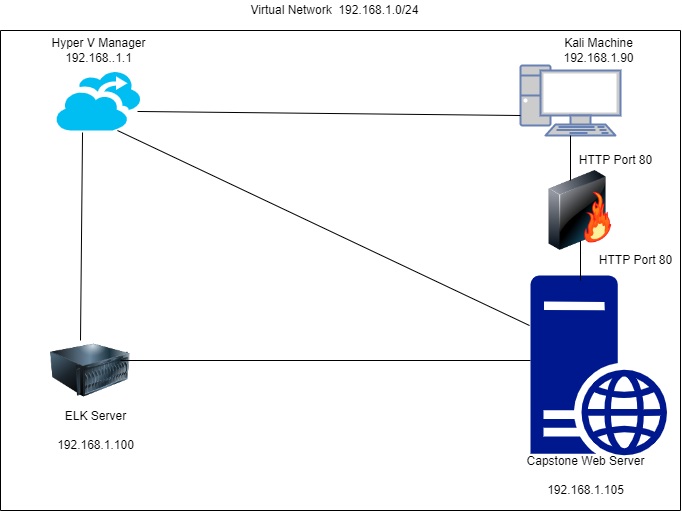

The diagram above was exported from draw.io. Its source (the exported page's mxGraphModel, read from the mxfile embedded in the PNG):
<mxGraphModel dx="1422" dy="794" grid="1" gridSize="10" guides="1" tooltips="1" connect="1" arrows="1" fold="1" page="1" pageScale="1" pageWidth="827" pageHeight="1169" math="0" shadow="0">
  <root>
    <mxCell id="0" />
    <mxCell id="1" parent="0" />
    <mxCell id="DvoO4GKxWYGVmUy78A9u-1" value="" style="sketch=0;aspect=fixed;pointerEvents=1;shadow=0;dashed=0;html=1;strokeColor=none;labelPosition=center;verticalLabelPosition=bottom;verticalAlign=top;align=center;fillColor=#00188D;shape=mxgraph.mscae.enterprise.web_server" parent="1" vertex="1">
      <mxGeometry x="610" y="405" width="136.8" height="180" as="geometry" />
    </mxCell>
    <mxCell id="DvoO4GKxWYGVmUy78A9u-2" value="" style="image;html=1;image=img/lib/clip_art/computers/Server_128x128.png" parent="1" vertex="1">
      <mxGeometry x="130" y="460" width="80" height="80" as="geometry" />
    </mxCell>
    <mxCell id="DvoO4GKxWYGVmUy78A9u-3" value="Capstone Web Server&lt;br&gt;&lt;br&gt;192.168.1.105" style="text;html=1;align=center;verticalAlign=middle;resizable=0;points=[];autosize=1;strokeColor=none;fillColor=none;" parent="1" vertex="1">
      <mxGeometry x="600" y="580" width="130" height="50" as="geometry" />
    </mxCell>
    <mxCell id="DvoO4GKxWYGVmUy78A9u-5" value="ELK Server&lt;br&gt;&lt;br&gt;192.168.1.100" style="text;html=1;align=center;verticalAlign=middle;resizable=0;points=[];autosize=1;strokeColor=none;fillColor=none;" parent="1" vertex="1">
      <mxGeometry x="130" y="535" width="90" height="50" as="geometry" />
    </mxCell>
    <mxCell id="DvoO4GKxWYGVmUy78A9u-7" value="" style="endArrow=none;html=1;rounded=0;" parent="1" edge="1">
      <mxGeometry width="50" height="50" relative="1" as="geometry">
        <mxPoint x="760" y="160" as="sourcePoint" />
        <mxPoint x="80" y="640" as="targetPoint" />
        <Array as="points">
          <mxPoint x="80" y="160" />
        </Array>
      </mxGeometry>
    </mxCell>
    <mxCell id="DvoO4GKxWYGVmUy78A9u-8" value="" style="endArrow=none;html=1;rounded=0;" parent="1" edge="1">
      <mxGeometry width="50" height="50" relative="1" as="geometry">
        <mxPoint x="760" y="640" as="sourcePoint" />
        <mxPoint x="760" y="160" as="targetPoint" />
      </mxGeometry>
    </mxCell>
    <mxCell id="DvoO4GKxWYGVmUy78A9u-9" value="" style="endArrow=none;html=1;rounded=0;" parent="1" edge="1">
      <mxGeometry width="50" height="50" relative="1" as="geometry">
        <mxPoint x="80" y="640" as="sourcePoint" />
        <mxPoint x="760" y="640" as="targetPoint" />
      </mxGeometry>
    </mxCell>
    <mxCell id="DvoO4GKxWYGVmUy78A9u-10" value="" style="verticalLabelPosition=bottom;html=1;verticalAlign=top;align=center;strokeColor=none;fillColor=#00BEF2;shape=mxgraph.azure.hyper_v_recovery_manager;" parent="1" vertex="1">
      <mxGeometry x="135" y="200" width="85" height="60" as="geometry" />
    </mxCell>
    <mxCell id="DvoO4GKxWYGVmUy78A9u-11" value="Hyper V Manager&lt;br&gt;192.168..1.1" style="text;html=1;align=center;verticalAlign=middle;resizable=0;points=[];autosize=1;strokeColor=none;fillColor=none;" parent="1" vertex="1">
      <mxGeometry x="122.5" y="165" width="110" height="30" as="geometry" />
    </mxCell>
    <mxCell id="DvoO4GKxWYGVmUy78A9u-12" value="" style="fontColor=#0066CC;verticalAlign=top;verticalLabelPosition=bottom;labelPosition=center;align=center;html=1;outlineConnect=0;fillColor=#CCCCCC;strokeColor=#6881B3;gradientColor=none;gradientDirection=north;strokeWidth=2;shape=mxgraph.networks.pc;" parent="1" vertex="1">
      <mxGeometry x="600" y="195" width="100" height="70" as="geometry" />
    </mxCell>
    <mxCell id="DvoO4GKxWYGVmUy78A9u-13" value="Kali Machine&lt;br&gt;192.168.1.90&lt;br&gt;" style="text;html=1;align=center;verticalAlign=middle;resizable=0;points=[];autosize=1;strokeColor=none;fillColor=none;" parent="1" vertex="1">
      <mxGeometry x="633.4" y="165" width="90" height="30" as="geometry" />
    </mxCell>
    <mxCell id="DvoO4GKxWYGVmUy78A9u-14" value="" style="image;html=1;image=img/lib/clip_art/networking/Firewall-page1_128x128.png" parent="1" vertex="1">
      <mxGeometry x="620" y="300" width="80" height="80" as="geometry" />
    </mxCell>
    <mxCell id="DvoO4GKxWYGVmUy78A9u-18" value="" style="endArrow=none;html=1;rounded=0;entryX=0.318;entryY=1.033;entryDx=0;entryDy=0;entryPerimeter=0;" parent="1" target="DvoO4GKxWYGVmUy78A9u-10" edge="1">
      <mxGeometry width="50" height="50" relative="1" as="geometry">
        <mxPoint x="160" y="470" as="sourcePoint" />
        <mxPoint x="210" y="430" as="targetPoint" />
      </mxGeometry>
    </mxCell>
    <mxCell id="DvoO4GKxWYGVmUy78A9u-19" value="" style="endArrow=none;html=1;rounded=0;exitX=0.965;exitY=0.683;exitDx=0;exitDy=0;exitPerimeter=0;" parent="1" source="DvoO4GKxWYGVmUy78A9u-10" edge="1">
      <mxGeometry width="50" height="50" relative="1" as="geometry">
        <mxPoint x="550" y="295" as="sourcePoint" />
        <mxPoint x="600" y="245" as="targetPoint" />
      </mxGeometry>
    </mxCell>
    <mxCell id="DvoO4GKxWYGVmUy78A9u-21" value="" style="endArrow=none;html=1;rounded=0;exitX=0.729;exitY=1;exitDx=0;exitDy=0;exitPerimeter=0;entryX=-0.007;entryY=0.278;entryDx=0;entryDy=0;entryPerimeter=0;" parent="1" source="DvoO4GKxWYGVmUy78A9u-10" target="DvoO4GKxWYGVmUy78A9u-1" edge="1">
      <mxGeometry width="50" height="50" relative="1" as="geometry">
        <mxPoint x="390" y="370" as="sourcePoint" />
        <mxPoint x="600" y="450" as="targetPoint" />
      </mxGeometry>
    </mxCell>
    <mxCell id="DvoO4GKxWYGVmUy78A9u-22" value="" style="endArrow=none;html=1;rounded=0;exitX=0.875;exitY=0.375;exitDx=0;exitDy=0;exitPerimeter=0;" parent="1" source="DvoO4GKxWYGVmUy78A9u-2" edge="1">
      <mxGeometry width="50" height="50" relative="1" as="geometry">
        <mxPoint x="560" y="540" as="sourcePoint" />
        <mxPoint x="610" y="490" as="targetPoint" />
      </mxGeometry>
    </mxCell>
    <mxCell id="DvoO4GKxWYGVmUy78A9u-24" value="" style="endArrow=none;html=1;rounded=0;exitX=0.375;exitY=0.125;exitDx=0;exitDy=0;exitPerimeter=0;" parent="1" source="DvoO4GKxWYGVmUy78A9u-14" edge="1">
      <mxGeometry width="50" height="50" relative="1" as="geometry">
        <mxPoint x="600" y="315" as="sourcePoint" />
        <mxPoint x="650" y="265" as="targetPoint" />
      </mxGeometry>
    </mxCell>
    <mxCell id="DvoO4GKxWYGVmUy78A9u-25" value="" style="endArrow=none;html=1;rounded=0;" parent="1" edge="1">
      <mxGeometry width="50" height="50" relative="1" as="geometry">
        <mxPoint x="660" y="410" as="sourcePoint" />
        <mxPoint x="660" y="370" as="targetPoint" />
      </mxGeometry>
    </mxCell>
    <mxCell id="DvoO4GKxWYGVmUy78A9u-26" value="HTTP Port 80" style="text;html=1;align=center;verticalAlign=middle;resizable=0;points=[];autosize=1;strokeColor=none;fillColor=none;" parent="1" vertex="1">
      <mxGeometry x="650" y="280" width="90" height="20" as="geometry" />
    </mxCell>
    <mxCell id="DvoO4GKxWYGVmUy78A9u-27" value="HTTP Port 80" style="text;html=1;align=center;verticalAlign=middle;resizable=0;points=[];autosize=1;strokeColor=none;fillColor=none;" parent="1" vertex="1">
      <mxGeometry x="670" y="380" width="90" height="20" as="geometry" />
    </mxCell>
    <mxCell id="DvoO4GKxWYGVmUy78A9u-29" value="Virtual Network&amp;nbsp; 192.168.1.0/24" style="text;html=1;align=center;verticalAlign=middle;resizable=0;points=[];autosize=1;strokeColor=none;fillColor=none;" parent="1" vertex="1">
      <mxGeometry x="324" y="130" width="180" height="20" as="geometry" />
    </mxCell>
  </root>
</mxGraphModel>